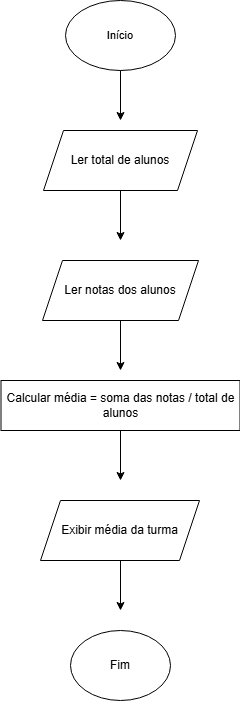

The diagram above was exported from draw.io. Its source (the exported page's mxGraphModel, read from the mxfile embedded in the PNG):
<mxGraphModel dx="1309" dy="712" grid="1" gridSize="10" guides="1" tooltips="1" connect="1" arrows="1" fold="1" page="1" pageScale="1" pageWidth="827" pageHeight="1169" math="0" shadow="0">
  <root>
    <mxCell id="0" />
    <mxCell id="1" parent="0" />
    <mxCell id="qZfIJ05buEAuyBCcYdq--1" value="&lt;span style=&quot;font-size: 11px;&quot;&gt;Início&lt;/span&gt;" style="ellipse;whiteSpace=wrap;html=1;" vertex="1" parent="1">
      <mxGeometry x="359" y="40" width="110" height="70" as="geometry" />
    </mxCell>
    <mxCell id="qZfIJ05buEAuyBCcYdq--3" value="Ler total de alunos" style="shape=parallelogram;perimeter=parallelogramPerimeter;whiteSpace=wrap;html=1;fixedSize=1;" vertex="1" parent="1">
      <mxGeometry x="337" y="170" width="154" height="60" as="geometry" />
    </mxCell>
    <mxCell id="qZfIJ05buEAuyBCcYdq--4" value="" style="endArrow=classic;html=1;rounded=0;shadow=0;" edge="1" parent="1">
      <mxGeometry width="50" height="50" relative="1" as="geometry">
        <mxPoint x="414" y="110" as="sourcePoint" />
        <mxPoint x="414" y="160" as="targetPoint" />
      </mxGeometry>
    </mxCell>
    <mxCell id="qZfIJ05buEAuyBCcYdq--9" value="" style="endArrow=classic;html=1;rounded=0;shadow=0;" edge="1" parent="1">
      <mxGeometry width="50" height="50" relative="1" as="geometry">
        <mxPoint x="414" y="230" as="sourcePoint" />
        <mxPoint x="414" y="280" as="targetPoint" />
        <Array as="points" />
      </mxGeometry>
    </mxCell>
    <mxCell id="qZfIJ05buEAuyBCcYdq--10" value="Ler notas dos alunos" style="shape=parallelogram;perimeter=parallelogramPerimeter;whiteSpace=wrap;html=1;fixedSize=1;" vertex="1" parent="1">
      <mxGeometry x="336" y="300" width="156" height="60" as="geometry" />
    </mxCell>
    <mxCell id="qZfIJ05buEAuyBCcYdq--11" value="" style="endArrow=classic;html=1;rounded=0;shadow=0;" edge="1" parent="1">
      <mxGeometry width="50" height="50" relative="1" as="geometry">
        <mxPoint x="414" y="360" as="sourcePoint" />
        <mxPoint x="414" y="410" as="targetPoint" />
      </mxGeometry>
    </mxCell>
    <mxCell id="qZfIJ05buEAuyBCcYdq--12" value="Calcular média = soma das notas / total de alunos" style="rounded=0;whiteSpace=wrap;html=1;" vertex="1" parent="1">
      <mxGeometry x="294.5" y="420" width="239" height="50" as="geometry" />
    </mxCell>
    <mxCell id="qZfIJ05buEAuyBCcYdq--13" value="Exibir média da turma" style="shape=parallelogram;perimeter=parallelogramPerimeter;whiteSpace=wrap;html=1;fixedSize=1;" vertex="1" parent="1">
      <mxGeometry x="334" y="540" width="159" height="60" as="geometry" />
    </mxCell>
    <mxCell id="qZfIJ05buEAuyBCcYdq--14" value="" style="endArrow=classic;html=1;rounded=0;shadow=0;" edge="1" parent="1">
      <mxGeometry width="50" height="50" relative="1" as="geometry">
        <mxPoint x="414" y="470" as="sourcePoint" />
        <mxPoint x="414" y="520" as="targetPoint" />
      </mxGeometry>
    </mxCell>
    <mxCell id="qZfIJ05buEAuyBCcYdq--15" value="Fim" style="ellipse;whiteSpace=wrap;html=1;" vertex="1" parent="1">
      <mxGeometry x="364" y="670" width="100" height="70" as="geometry" />
    </mxCell>
    <mxCell id="qZfIJ05buEAuyBCcYdq--16" value="" style="endArrow=classic;html=1;rounded=0;shadow=0;" edge="1" parent="1">
      <mxGeometry width="50" height="50" relative="1" as="geometry">
        <mxPoint x="414" y="600" as="sourcePoint" />
        <mxPoint x="414" y="650" as="targetPoint" />
      </mxGeometry>
    </mxCell>
  </root>
</mxGraphModel>